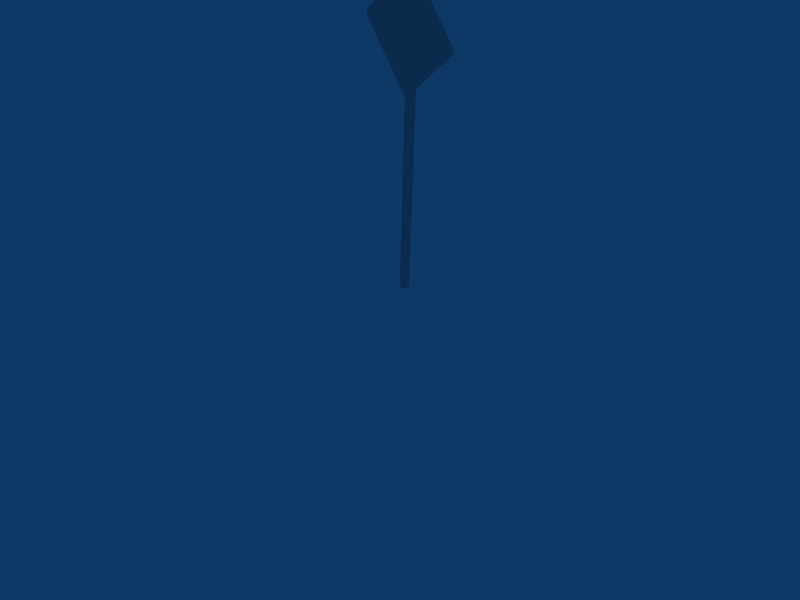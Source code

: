 # Source: sign_crossing_001.blend  (saved by Blender 2.76.0; exported with 4.5.12 LTS)
import bpy
from mathutils import Matrix  # noqa: F401  (used for matrix-valued properties, if any)

bpy.ops.wm.read_factory_settings(use_empty=True)
scene = bpy.context.scene
scene.name = 'Scene'

# ---- collections
col_collection_1 = bpy.data.collections.new('Collection 1'); scene.collection.children.link(col_collection_1)
col_collection_3 = bpy.data.collections.new('Collection 3'); scene.collection.children.link(col_collection_3)
col_collection_3.hide_render = True
col_collection_3.hide_viewport = True

# ---- materials (node trees are filled in below, after node groups)
mat_sign_crossing_tex = bpy.data.materials.new('sign_crossing_tex')
mat_sign_crossing_tex.alpha_threshold = 0.0
mat_sign_crossing_tex.diffuse_color = (0.7562, 0.7562, 0.7562, 1.0)
mat_sign_crossing_tex.roughness = 0.5
mat_sign_crossing_tex.line_color = (0.0, 0.0, 0.0, 1.0)

# ---- material node trees

# ---- world
world_world = bpy.data.worlds.new('World'); scene.world = world_world
world_world.color = (0.05656, 0.2208, 0.4)
world_world.use_sun_shadow = False
world_world.sun_shadow_jitter_overblur = 0.0
world_world.cycles.sampling_method = 'MANUAL'
world_world.cycles.sample_map_resolution = 256

# ---- cameras
cam_camera = bpy.data.cameras.new('Camera')
cam_camera.passepartout_alpha = 0.2
cam_camera.clip_end = 100.0
cam_camera.lens = 35.0
cam_camera.sensor_width = 32.0
cam_camera.sensor_height = 18.0
cam_camera.ortho_scale = 7.314
cam_camera.show_passepartout = False
cam_camera.show_safe_areas = True
cam_camera.dof.focus_distance = 0.0
cam_camera.dof.aperture_fstop = 128.0

# ---- lights
light_spot = bpy.data.lights.new('Spot', 'POINT')
light_spot.transmission_factor = 0.0
light_spot.cutoff_distance = 30.0
light_spot.energy = 100.0
light_spot.shadow_buffer_clip_start = 8.0
light_spot.shadow_soft_size = 1.0
light_spot.shadow_maximum_resolution = 0.006
light_spot.use_absolute_resolution = True
light_spot.cycles.use_multiple_importance_sampling = False

# ---- meshes
me_sign_crossing = bpy.data.meshes.new('sign_crossing')
me_sign_crossing.from_pydata([(0.03744, 0.03744, -1.783e-07), (0.03744, -0.03744, -1.783e-07), (-0.03744, -0.03744, -1.783e-07), (-0.03744, 0.03744, -1.783e-07), (0.03744, 0.03744, 2.931), (0.03744, -0.03744, 2.931), (-0.03744, -0.03744, 2.931), (-0.03744, 0.03744, 2.931), (0.6441, -0.03764, 2.964), (-1.317e-07, -0.03764, 2.32), (-0.6441, -0.03764, 2.964), (4.298e-07, -0.03764, 3.608), (0.6441, -0.06431, 2.964), (-2.509e-07, -0.06431, 2.32), (-0.6441, -0.06431, 2.964), (3.403e-07, -0.06431, 3.608), (-0.6308, -0.03723, 2.931), (0.03303, -0.03723, 3.594), (-0.6308, -0.06472, 2.931), (0.03303, -0.06472, 3.594), (0.6308, -0.06472, 2.997), (0.6308, -0.03723, 2.997), (-0.03303, -0.06472, 2.333), (-0.03303, -0.03723, 2.333), (0.6279, -0.03723, 2.928), (-0.03602, -0.03723, 3.591), (0.6279, -0.06472, 2.928), (-0.03602, -0.06472, 3.591), (-0.002989, -0.06472, 3.558), (-0.002989, -0.03723, 3.558), (0.5948, -0.03723, 2.961), (0.5948, -0.06472, 2.961), (-0.5949, -0.06472, 2.967), (0.002956, -0.06472, 2.369), (0.03598, -0.03723, 2.336), (0.002953, -0.03723, 2.369), (-0.5949, -0.03723, 2.967), (-0.6279, -0.06472, 3.0), (-0.6279, -0.03723, 3.0), (0.03598, -0.06472, 2.336), (0.01798, -0.06364, 2.988), (0.02456, -0.06364, 2.964), (0.006581, -0.06364, 2.946), (-0.01798, -0.06364, 2.952), (-0.02456, -0.06364, 2.977), (-0.006581, -0.06364, 2.995), (0.01351, -0.07147, 2.984), (0.01846, -0.07147, 2.965), (0.004945, -0.07147, 2.952), (-0.01351, -0.07147, 2.957), (-0.01846, -0.07147, 2.975), (-0.004945, -0.07147, 2.989), (8.053e-10, -0.07511, 2.97), (8.053e-10, -0.07511, 2.504), (-0.004945, -0.07147, 2.523), (-0.01846, -0.07147, 2.509), (-0.01351, -0.07147, 2.491), (0.004945, -0.07147, 2.486), (0.01846, -0.07147, 2.499), (0.01351, -0.07147, 2.518), (-0.006581, -0.06364, 2.529), (-0.02456, -0.06364, 2.511), (-0.01798, -0.06364, 2.486), (0.006581, -0.06364, 2.48), (0.02456, -0.06364, 2.498), (0.01798, -0.06364, 2.522)], [], [(0, 1, 2, 3), (4, 7, 6, 5), (0, 4, 5, 1), (1, 5, 6, 2), (2, 6, 7, 3), (4, 0, 3, 7), (10, 38, 36, 16), (12, 20, 31, 26), (8, 12, 26, 24), (9, 13, 22, 23), (10, 14, 37, 38), (11, 15, 19, 17), (19, 20, 21, 17), (18, 14, 10, 16), (19, 15, 27, 28), (17, 21, 30, 29), (21, 8, 24, 30), (20, 12, 8, 21), (22, 18, 16, 23), (20, 19, 28, 31), (28, 32, 33, 31), (24, 34, 35, 30), (30, 35, 36, 29), (27, 37, 32, 28), (27, 15, 11, 25), (26, 39, 34, 24), (31, 33, 39, 26), (25, 11, 17, 29), (33, 22, 13, 39), (39, 13, 9, 34), (37, 14, 18, 32), (35, 23, 16, 36), (34, 9, 23, 35), (32, 18, 22, 33), (37, 27, 25, 38), (38, 25, 29, 36), (52, 47, 46), (52, 48, 47), (52, 49, 48), (52, 50, 49), (52, 51, 50), (52, 46, 51), (40, 46, 47, 41), (41, 47, 48, 42), (42, 48, 49, 43), (43, 49, 50, 44), (44, 50, 51, 45), (45, 51, 46, 40), (60, 54, 59, 65), (61, 55, 54, 60), (62, 56, 55, 61), (63, 57, 56, 62), (64, 58, 57, 63), (65, 59, 58, 64), (53, 59, 54), (53, 54, 55), (53, 55, 56), (53, 56, 57), (53, 57, 58), (53, 58, 59)])
_uv = me_sign_crossing.uv_layers.new(name='UVMap')
_uv.uv.foreach_set('vector', [0.1681, 0.9864, 0.1314, 0.9864, 0.1314, 0.9497, 0.1681, 0.9497, 0.1681, 0.9264, 0.1314, 0.9264, 0.1314, 0.8897, 0.1681, 0.8897, 0.1168, 0.01169, 0.1168, 0.9837, 0.09197, 0.9837, 0.09197, 0.01169, 0.09197, 0.01169, 0.09197, 0.9837, 0.06713, 0.9837, 0.06713, 0.01169, 0.06713, 0.01169, 0.06713, 0.9837, 0.0423, 0.9837, 0.0423, 0.01169, 0.01746, 0.9837, 0.01746, 0.01169, 0.0423, 0.01169, 0.0423, 0.9837, 0.9863, 0.3154, 0.9795, 0.332, 0.9648, 0.3174, 0.9814, 0.3008, 0.7207, 0.6953, 0.7148, 0.71, 0.6982, 0.6934, 0.7129, 0.6787, 0.4014, 0.3164, 0.3887, 0.3154, 0.3984, 0.291, 0.4072, 0.2998, 0.6934, 0.02344, 0.6934, 0.01074, 0.7178, 0.01953, 0.708, 0.02832, 0.9863, 0.3154, 0.999, 0.3164, 0.9883, 0.3408, 0.9795, 0.332, 0.6934, 0.6084, 0.6943, 0.6211, 0.6699, 0.6123, 0.6787, 0.6035, 0.6699, 0.6123, 0.3975, 0.3398, 0.4062, 0.3311, 0.6787, 0.6035, 0.9902, 0.292, 0.999, 0.3164, 0.9863, 0.3154, 0.9814, 0.3008, 0.4404, 0.9844, 0.4248, 0.9912, 0.4082, 0.9834, 0.4238, 0.9678, 0.6787, 0.6035, 0.4062, 0.3311, 0.4229, 0.3145, 0.6953, 0.5869, 0.4062, 0.3311, 0.4014, 0.3164, 0.4072, 0.2998, 0.4229, 0.3145, 0.3975, 0.3398, 0.3887, 0.3154, 0.4014, 0.3164, 0.4062, 0.3311, 0.7178, 0.01953, 0.9902, 0.292, 0.9814, 0.3008, 0.708, 0.02832, 0.7148, 0.71, 0.4404, 0.9844, 0.4238, 0.9678, 0.6982, 0.6934, 0.4238, 0.9678, 0.1514, 0.6963, 0.4248, 0.4219, 0.6982, 0.6934, 0.4072, 0.2998, 0.6768, 0.03027, 0.6924, 0.04492, 0.4229, 0.3145, 0.4229, 0.3145, 0.6924, 0.04492, 0.9648, 0.3174, 0.6953, 0.5869, 0.4082, 0.9834, 0.1367, 0.7119, 0.1514, 0.6963, 0.4238, 0.9678, 0.7188, 0.6113, 0.6943, 0.6211, 0.6934, 0.6084, 0.71, 0.6016, 0.3984, 0.291, 0.668, 0.02148, 0.6768, 0.03027, 0.4072, 0.2998, 0.6982, 0.6934, 0.4248, 0.4219, 0.4404, 0.4062, 0.7129, 0.6787, 0.71, 0.6016, 0.6934, 0.6084, 0.6787, 0.6035, 0.6953, 0.5869, 0.4248, 0.4219, 0.4092, 0.4053, 0.4238, 0.3994, 0.4404, 0.4062, 0.668, 0.02148, 0.6934, 0.01074, 0.6934, 0.02344, 0.6768, 0.03027, 0.1367, 0.7119, 0.1289, 0.6953, 0.1348, 0.6797, 0.1514, 0.6963, 0.6924, 0.04492, 0.708, 0.02832, 0.9814, 0.3008, 0.9648, 0.3174, 0.6768, 0.03027, 0.6934, 0.02344, 0.708, 0.02832, 0.6924, 0.04492, 0.1514, 0.6963, 0.1348, 0.6797, 0.4092, 0.4053, 0.4248, 0.4219, 0.9883, 0.3408, 0.7188, 0.6113, 0.71, 0.6016, 0.9795, 0.332, 0.9795, 0.332, 0.71, 0.6016, 0.6953, 0.5869, 0.9648, 0.3174, 0.2248, 0.1673, 0.2368, 0.1642, 0.2333, 0.176, 0.2248, 0.1673, 0.2281, 0.1555, 0.2368, 0.1642, 0.2248, 0.1673, 0.2162, 0.1586, 0.2281, 0.1555, 0.2248, 0.1673, 0.2127, 0.1703, 0.2162, 0.1586, 0.2248, 0.1673, 0.2214, 0.179, 0.2127, 0.1703, 0.2248, 0.1673, 0.2333, 0.176, 0.2214, 0.179, 0.2382, 0.1808, 0.2333, 0.176, 0.2368, 0.1642, 0.2436, 0.1622, 0.2436, 0.1622, 0.2368, 0.1642, 0.2281, 0.1555, 0.2297, 0.1488, 0.2297, 0.1488, 0.2281, 0.1555, 0.2162, 0.1586, 0.2113, 0.1538, 0.2113, 0.1538, 0.2162, 0.1586, 0.2127, 0.1703, 0.2059, 0.1723, 0.2059, 0.1723, 0.2127, 0.1703, 0.2214, 0.179, 0.2198, 0.1857, 0.2198, 0.1857, 0.2214, 0.179, 0.2333, 0.176, 0.2382, 0.1808, 0.2998, 0.1857, 0.3014, 0.179, 0.3132, 0.176, 0.3182, 0.1808, 0.2858, 0.1723, 0.2927, 0.1703, 0.3014, 0.179, 0.2998, 0.1857, 0.2912, 0.1538, 0.2962, 0.1586, 0.2927, 0.1703, 0.2858, 0.1723, 0.3096, 0.1488, 0.308, 0.1555, 0.2962, 0.1586, 0.2912, 0.1538, 0.3236, 0.1622, 0.3167, 0.1642, 0.308, 0.1555, 0.3096, 0.1488, 0.3182, 0.1808, 0.3132, 0.176, 0.3167, 0.1642, 0.3236, 0.1622, 0.3047, 0.1673, 0.3132, 0.176, 0.3014, 0.179, 0.3047, 0.1673, 0.3014, 0.179, 0.2927, 0.1703, 0.3047, 0.1673, 0.2927, 0.1703, 0.2962, 0.1586, 0.3047, 0.1673, 0.2962, 0.1586, 0.308, 0.1555, 0.3047, 0.1673, 0.308, 0.1555, 0.3167, 0.1642, 0.3047, 0.1673, 0.3167, 0.1642, 0.3132, 0.176])
_ca = me_sign_crossing.color_attributes.new('Col', 'BYTE_COLOR', 'CORNER')
_ca.data.foreach_set('color', [1.0, 1.0, 1.0, 1.0, 1.0, 1.0, 1.0, 1.0, 1.0, 1.0, 1.0, 1.0, 1.0, 1.0, 1.0, 1.0, 1.0, 1.0, 1.0, 1.0, 1.0, 1.0, 1.0, 1.0, 1.0, 1.0, 1.0, 1.0, 1.0, 1.0, 1.0, 1.0, 1.0, 1.0, 1.0, 1.0, 1.0, 1.0, 1.0, 1.0, 1.0, 1.0, 1.0, 1.0, 1.0, 1.0, 1.0, 1.0, 1.0, 1.0, 1.0, 1.0, 1.0, 1.0, 1.0, 1.0, 1.0, 1.0, 1.0, 1.0, 1.0, 1.0, 1.0, 1.0, 1.0, 1.0, 1.0, 1.0, 1.0, 1.0, 1.0, 1.0, 1.0, 1.0, 1.0, 1.0, 1.0, 1.0, 1.0, 1.0, 1.0, 1.0, 1.0, 1.0, 1.0, 1.0, 1.0, 1.0, 1.0, 1.0, 1.0, 1.0, 1.0, 1.0, 1.0, 1.0, 1.0, 1.0, 1.0, 1.0, 1.0, 1.0, 1.0, 1.0, 1.0, 1.0, 1.0, 1.0, 1.0, 1.0, 1.0, 1.0, 1.0, 1.0, 1.0, 1.0, 1.0, 1.0, 1.0, 1.0, 1.0, 1.0, 1.0, 1.0, 1.0, 1.0, 1.0, 1.0, 1.0, 1.0, 1.0, 1.0, 1.0, 1.0, 1.0, 1.0, 1.0, 1.0, 1.0, 1.0, 1.0, 1.0, 1.0, 1.0, 1.0, 1.0, 1.0, 1.0, 1.0, 1.0, 1.0, 1.0, 1.0, 1.0, 1.0, 1.0, 1.0, 1.0, 1.0, 1.0, 1.0, 1.0, 1.0, 1.0, 1.0, 1.0, 1.0, 1.0, 1.0, 1.0, 1.0, 1.0, 1.0, 1.0, 1.0, 1.0, 1.0, 1.0, 1.0, 1.0, 1.0, 1.0, 1.0, 1.0, 1.0, 1.0, 1.0, 1.0, 1.0, 1.0, 1.0, 1.0, 1.0, 1.0, 1.0, 1.0, 1.0, 1.0, 1.0, 1.0, 1.0, 1.0, 1.0, 1.0, 1.0, 1.0, 1.0, 1.0, 1.0, 1.0, 1.0, 1.0, 1.0, 1.0, 1.0, 1.0, 1.0, 1.0, 1.0, 1.0, 1.0, 1.0, 1.0, 1.0, 1.0, 1.0, 1.0, 1.0, 1.0, 1.0, 1.0, 1.0, 1.0, 1.0, 1.0, 1.0, 1.0, 1.0, 1.0, 1.0, 1.0, 1.0, 1.0, 1.0, 1.0, 1.0, 1.0, 1.0, 1.0, 1.0, 1.0, 1.0, 1.0, 1.0, 1.0, 1.0, 1.0, 1.0, 1.0, 1.0, 1.0, 1.0, 1.0, 1.0, 1.0, 1.0, 1.0, 1.0, 1.0, 1.0, 1.0, 1.0, 1.0, 1.0, 1.0, 1.0, 1.0, 1.0, 1.0, 1.0, 1.0, 1.0, 1.0, 1.0, 1.0, 1.0, 1.0, 1.0, 1.0, 1.0, 1.0, 1.0, 1.0, 1.0, 1.0, 1.0, 1.0, 1.0, 1.0, 1.0, 1.0, 1.0, 1.0, 1.0, 1.0, 1.0, 1.0, 1.0, 1.0, 1.0, 1.0, 1.0, 1.0, 1.0, 1.0, 1.0, 1.0, 1.0, 1.0, 1.0, 1.0, 1.0, 1.0, 1.0, 1.0, 1.0, 1.0, 1.0, 1.0, 1.0, 1.0, 1.0, 1.0, 1.0, 1.0, 1.0, 1.0, 1.0, 1.0, 1.0, 1.0, 1.0, 1.0, 1.0, 1.0, 1.0, 1.0, 1.0, 1.0, 1.0, 1.0, 1.0, 1.0, 1.0, 1.0, 1.0, 1.0, 1.0, 1.0, 1.0, 1.0, 1.0, 1.0, 1.0, 1.0, 1.0, 1.0, 1.0, 1.0, 1.0, 1.0, 1.0, 1.0, 1.0, 1.0, 1.0, 1.0, 1.0, 1.0, 1.0, 1.0, 1.0, 1.0, 1.0, 1.0, 1.0, 1.0, 1.0, 1.0, 1.0, 1.0, 1.0, 1.0, 1.0, 1.0, 1.0, 1.0, 1.0, 1.0, 1.0, 1.0, 1.0, 1.0, 1.0, 1.0, 1.0, 1.0, 1.0, 1.0, 1.0, 1.0, 1.0, 1.0, 1.0, 1.0, 1.0, 1.0, 1.0, 1.0, 1.0, 1.0, 1.0, 1.0, 1.0, 1.0, 1.0, 1.0, 1.0, 1.0, 1.0, 1.0, 1.0, 1.0, 1.0, 1.0, 1.0, 1.0, 1.0, 1.0, 1.0, 1.0, 1.0, 1.0, 1.0, 1.0, 1.0, 1.0, 1.0, 1.0, 1.0, 1.0, 1.0, 1.0, 1.0, 1.0, 1.0, 1.0, 1.0, 1.0, 1.0, 1.0, 1.0, 1.0, 1.0, 1.0, 1.0, 1.0, 1.0, 1.0, 1.0, 1.0, 1.0, 1.0, 1.0, 1.0, 1.0, 1.0, 1.0, 1.0, 1.0, 1.0, 1.0, 1.0, 1.0, 1.0, 1.0, 1.0, 1.0, 1.0, 1.0, 1.0, 1.0, 1.0, 1.0, 1.0, 1.0, 1.0, 1.0, 1.0, 1.0, 1.0, 1.0, 1.0, 1.0, 1.0, 1.0, 1.0, 1.0, 1.0, 1.0, 1.0, 1.0, 1.0, 1.0, 1.0, 1.0, 1.0, 1.0, 1.0, 1.0, 1.0, 1.0, 1.0, 1.0, 1.0, 1.0, 1.0, 1.0, 1.0, 1.0, 1.0, 1.0, 1.0, 1.0, 1.0, 1.0, 1.0, 1.0, 1.0, 1.0, 1.0, 1.0, 1.0, 1.0, 1.0, 1.0, 1.0, 1.0, 1.0, 1.0, 1.0, 1.0, 1.0, 1.0, 1.0, 1.0, 1.0, 1.0, 1.0, 1.0, 1.0, 1.0, 1.0, 1.0, 1.0, 1.0, 1.0, 1.0, 1.0, 1.0, 1.0, 1.0, 1.0, 1.0, 1.0, 1.0, 1.0, 1.0, 1.0, 1.0, 1.0, 1.0, 1.0, 1.0, 1.0, 1.0, 1.0, 1.0, 1.0, 1.0, 1.0, 1.0, 1.0, 1.0, 1.0, 1.0, 1.0, 1.0, 1.0, 1.0, 1.0, 1.0, 1.0, 1.0, 1.0, 1.0, 1.0, 1.0, 1.0, 1.0, 1.0, 1.0, 1.0, 1.0, 1.0, 1.0, 1.0, 1.0, 1.0, 1.0, 1.0, 1.0, 1.0, 1.0, 1.0, 1.0, 1.0, 1.0, 1.0, 1.0, 1.0, 1.0, 1.0, 1.0, 1.0, 1.0, 1.0, 1.0, 1.0, 1.0, 1.0, 1.0, 1.0, 1.0, 1.0, 1.0, 1.0, 1.0, 1.0, 1.0, 1.0, 1.0, 1.0, 1.0, 1.0, 1.0, 1.0, 1.0, 1.0, 1.0, 1.0, 1.0, 1.0, 1.0, 1.0, 1.0, 1.0, 1.0, 1.0, 1.0, 1.0, 1.0, 1.0, 1.0, 1.0, 1.0, 1.0, 1.0, 1.0, 1.0, 1.0, 1.0, 1.0, 1.0, 1.0, 1.0, 1.0, 1.0, 1.0, 1.0, 1.0, 1.0, 1.0, 1.0, 1.0, 1.0, 1.0, 1.0, 1.0, 1.0, 1.0, 1.0, 1.0, 1.0, 1.0, 1.0, 1.0, 1.0, 1.0, 1.0, 1.0, 1.0, 1.0, 1.0, 1.0, 1.0, 1.0, 1.0, 1.0, 1.0, 1.0, 1.0, 1.0, 1.0, 1.0, 1.0, 1.0, 1.0, 1.0, 1.0, 1.0, 1.0, 1.0, 1.0, 1.0, 1.0, 1.0, 1.0, 1.0, 1.0, 1.0, 1.0, 1.0, 1.0, 1.0, 1.0, 1.0, 1.0, 1.0, 1.0, 1.0, 1.0, 1.0, 1.0, 1.0, 1.0, 1.0, 1.0, 1.0, 1.0, 1.0, 1.0, 1.0, 1.0, 1.0, 1.0, 1.0, 1.0, 1.0, 1.0, 1.0, 1.0, 1.0, 1.0, 1.0, 1.0, 1.0, 1.0, 1.0, 1.0, 1.0, 1.0, 1.0, 1.0, 1.0, 1.0, 1.0, 1.0, 1.0, 1.0, 1.0, 1.0, 1.0, 1.0, 1.0, 1.0, 1.0, 1.0, 1.0, 1.0, 1.0, 1.0, 1.0, 1.0, 1.0, 1.0, 1.0, 1.0, 1.0, 1.0, 1.0, 1.0, 1.0, 1.0, 1.0, 1.0, 1.0, 1.0, 1.0, 1.0, 1.0, 1.0, 1.0, 1.0, 1.0, 1.0, 1.0, 1.0, 1.0, 1.0, 1.0, 1.0, 1.0, 1.0, 1.0, 1.0, 1.0, 1.0, 1.0, 1.0, 1.0, 1.0, 1.0, 1.0, 1.0, 1.0, 1.0, 1.0, 1.0, 1.0, 1.0, 1.0, 1.0, 1.0, 1.0, 1.0, 1.0, 1.0, 1.0, 1.0, 1.0, 1.0, 1.0, 1.0, 1.0, 1.0, 1.0, 1.0, 1.0, 1.0, 1.0, 1.0, 1.0, 1.0, 1.0, 1.0, 1.0, 1.0, 1.0, 1.0, 1.0, 1.0, 1.0, 1.0, 1.0, 1.0, 1.0, 1.0, 1.0, 1.0, 1.0, 1.0, 1.0, 1.0, 1.0, 1.0, 1.0, 1.0, 1.0, 1.0, 1.0, 1.0, 1.0, 1.0, 1.0, 1.0, 1.0, 1.0, 1.0, 1.0, 1.0, 1.0])
me_sign_crossing.materials.append(mat_sign_crossing_tex)
me_sign_crossing.use_remesh_preserve_volume = False
me_sign_crossing.use_remesh_preserve_attributes = False
me_sign_crossing.use_mirror_vertex_groups = False
me_sign_crossing.update()

# ---- objects
ob_sign_crossing = bpy.data.objects.new('sign_crossing', me_sign_crossing)
ob_camera = bpy.data.objects.new('Camera', cam_camera)
ob_lamp = bpy.data.objects.new('Lamp', light_spot)

# ---- transforms, parenting, visibility, modifiers, constraints
ob_sign_crossing.location = (0.0, 0.0, 0.0)
ob_sign_crossing.lock_rotations_4d = False
ob_sign_crossing.empty_display_type = 'ARROWS'
ob_sign_crossing.color = (0.0, 0.0, 0.0, 1.0)
ob_sign_crossing.lineart.crease_threshold = 0.0
ob_camera.location = (6.283, -5.0, 5.867)
ob_camera.rotation_euler = (0.9238, -0.02162, 0.9207)
ob_camera.lock_rotations_4d = False
ob_camera.empty_display_type = 'ARROWS'
ob_camera.color = (0.0, 0.0, 0.0, 0.0)
ob_camera.display_type = 'WIRE'
ob_camera.lineart.crease_threshold = 0.0
ob_lamp.location = (-9.524e-16, -10.0, 7.0)
ob_lamp.rotation_euler = (0.8296, 9.588e-09, -2.436e-09)
ob_lamp.lock_rotations_4d = False
ob_lamp.empty_display_type = 'ARROWS'
ob_lamp.color = (0.0, 0.0, 0.0, 0.0)
ob_lamp.lineart.crease_threshold = 0.0

# ---- collection membership
col_collection_1.objects.link(ob_sign_crossing)
col_collection_1.objects.link(ob_camera)
col_collection_3.objects.link(ob_lamp)

# ---- scene / render settings (as saved in the file)
scene.camera = ob_camera
scene.frame_start = 1; scene.frame_end = 250; scene.frame_set(3)
scene.render.engine = 'BLENDER_EEVEE_NEXT'
scene.render.image_settings.file_format = 'JPEG'
scene.render.image_settings.color_mode = 'RGB'
scene.render.image_settings.compression = 90
scene.render.resolution_x = 640
scene.render.resolution_y = 480
scene.render.resolution_percentage = 50
scene.render.pixel_aspect_x = 100.0
scene.render.pixel_aspect_y = 100.0
scene.render.fps = 25
scene.render.dither_intensity = 0.0
scene.render.use_compositing = False
scene.render.use_sequencer = False
scene.render.bake_bias = 0.0
scene.render.use_stamp_time = False
scene.render.use_stamp_date = False
scene.render.use_stamp_frame = False
scene.render.use_stamp_camera = False
scene.render.use_stamp_scene = False
scene.render.use_stamp_filename = False
scene.render.use_stamp_render_time = False
scene.render.stamp_font_size = 0
scene.cycles.use_denoising = False
scene.cycles.samples = 10
scene.cycles.sampling_pattern = 'TABULATED_SOBOL'
scene.cycles.light_sampling_threshold = 0.0
scene.cycles.use_adaptive_sampling = False
scene.cycles.use_light_tree = False
scene.cycles.blur_glossy = 0.0
scene.cycles.volume_bounces = 1
scene.cycles.pixel_filter_type = 'GAUSSIAN'
scene.cycles.sample_clamp_indirect = 0.0
scene.view_settings.view_transform = 'Raw'
bpy.context.view_layer.update()
